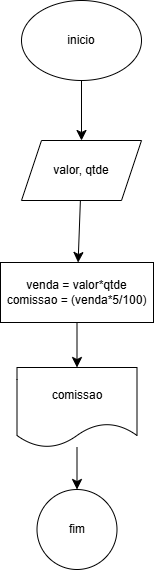

The diagram above was exported from draw.io. Its source (the exported page's mxGraphModel, read from the mxfile embedded in the PNG):
<mxGraphModel dx="1063" dy="894" grid="0" gridSize="10" guides="1" tooltips="1" connect="1" arrows="1" fold="1" page="0" pageScale="1" pageWidth="827" pageHeight="1169" math="0" shadow="0">
  <root>
    <mxCell id="0" />
    <mxCell id="1" parent="0" />
    <mxCell id="OIcTcDEVQXTv4G6lhnmh-3" value="" style="edgeStyle=none;curved=1;rounded=0;orthogonalLoop=1;jettySize=auto;html=1;fontSize=12;startSize=8;endSize=8;" edge="1" parent="1" source="OIcTcDEVQXTv4G6lhnmh-1" target="OIcTcDEVQXTv4G6lhnmh-2">
      <mxGeometry relative="1" as="geometry" />
    </mxCell>
    <mxCell id="OIcTcDEVQXTv4G6lhnmh-1" value="inicio" style="ellipse;whiteSpace=wrap;html=1;" vertex="1" parent="1">
      <mxGeometry x="144" y="-63" width="120" height="80" as="geometry" />
    </mxCell>
    <mxCell id="OIcTcDEVQXTv4G6lhnmh-5" value="" style="edgeStyle=none;curved=1;rounded=0;orthogonalLoop=1;jettySize=auto;html=1;fontSize=12;startSize=8;endSize=8;" edge="1" parent="1" source="OIcTcDEVQXTv4G6lhnmh-2" target="OIcTcDEVQXTv4G6lhnmh-4">
      <mxGeometry relative="1" as="geometry" />
    </mxCell>
    <mxCell id="OIcTcDEVQXTv4G6lhnmh-2" value="valor, qtde" style="shape=parallelogram;perimeter=parallelogramPerimeter;whiteSpace=wrap;html=1;fixedSize=1;" vertex="1" parent="1">
      <mxGeometry x="144" y="77" width="120" height="60" as="geometry" />
    </mxCell>
    <mxCell id="OIcTcDEVQXTv4G6lhnmh-7" value="" style="edgeStyle=none;curved=1;rounded=0;orthogonalLoop=1;jettySize=auto;html=1;fontSize=12;startSize=8;endSize=8;" edge="1" parent="1" source="OIcTcDEVQXTv4G6lhnmh-4" target="OIcTcDEVQXTv4G6lhnmh-6">
      <mxGeometry relative="1" as="geometry" />
    </mxCell>
    <mxCell id="OIcTcDEVQXTv4G6lhnmh-4" value="venda = valor*qtde&lt;div&gt;comissao = (venda*5/100)&lt;/div&gt;" style="whiteSpace=wrap;html=1;" vertex="1" parent="1">
      <mxGeometry x="123" y="199" width="153" height="60" as="geometry" />
    </mxCell>
    <mxCell id="OIcTcDEVQXTv4G6lhnmh-9" value="" style="edgeStyle=none;curved=1;rounded=0;orthogonalLoop=1;jettySize=auto;html=1;fontSize=12;startSize=8;endSize=8;" edge="1" parent="1" source="OIcTcDEVQXTv4G6lhnmh-6" target="OIcTcDEVQXTv4G6lhnmh-8">
      <mxGeometry relative="1" as="geometry" />
    </mxCell>
    <mxCell id="OIcTcDEVQXTv4G6lhnmh-6" value="comissao" style="shape=document;whiteSpace=wrap;html=1;boundedLbl=1;" vertex="1" parent="1">
      <mxGeometry x="139.5" y="304" width="120" height="80" as="geometry" />
    </mxCell>
    <mxCell id="OIcTcDEVQXTv4G6lhnmh-8" value="fim" style="ellipse;whiteSpace=wrap;html=1;" vertex="1" parent="1">
      <mxGeometry x="159.5" y="426" width="80" height="80" as="geometry" />
    </mxCell>
  </root>
</mxGraphModel>